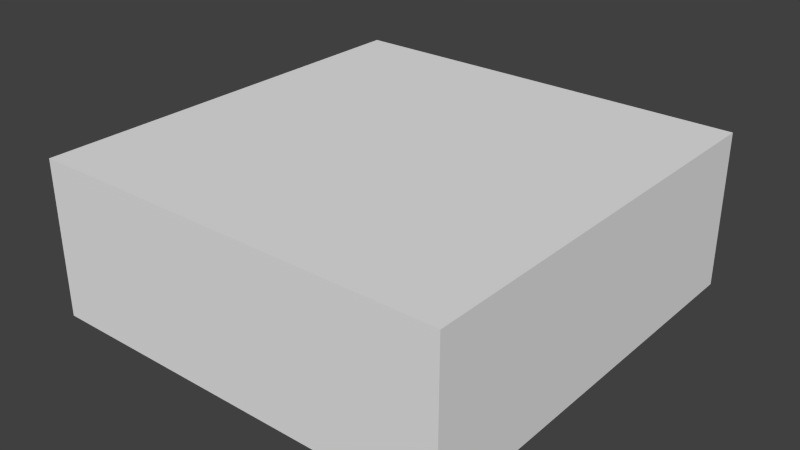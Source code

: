 # Source: shape.blend  (saved by Blender 2.67.0; exported with 4.5.12 LTS)
import bpy
from mathutils import Matrix  # noqa: F401  (used for matrix-valued properties, if any)

bpy.ops.wm.read_factory_settings(use_empty=True)
scene = bpy.context.scene
scene.name = 'Scene'

# ---- collections
col_collection_1 = bpy.data.collections.new('Collection 1'); scene.collection.children.link(col_collection_1)

# ---- materials (node trees are filled in below, after node groups)
mat_xa_notc_core_shapes_interceptordisc_projectile_p1_mat1 = bpy.data.materials.new('xa_notc_core_shapes_interceptordisc_projectile_p1_mat1')
mat_xa_notc_core_shapes_interceptordisc_projectile_p1_mat1.alpha_threshold = 0.0
mat_xa_notc_core_shapes_interceptordisc_projectile_p1_mat1.use_transparent_shadow = False
mat_xa_notc_core_shapes_interceptordisc_projectile_p1_mat1.diffuse_color = (0.8, 0.7045, 0.0, 1.0)
mat_xa_notc_core_shapes_interceptordisc_projectile_p1_mat1.roughness = 0.5
mat_xa_notc_core_shapes_interceptordisc_projectile_p1_mat1.specular_intensity = 0.0
mat_xa_notc_core_shapes_interceptordisc_projectile_p1_mat1.line_color = (0.0, 0.0, 0.0, 1.0)

# ---- material node trees

# ---- world
world_world = bpy.data.worlds.new('World'); scene.world = world_world
world_world.color = (0.05088, 0.05088, 0.05088)
world_world.use_sun_shadow = False
world_world.sun_shadow_jitter_overblur = 0.0
world_world.cycles.sampling_method = 'MANUAL'
world_world.cycles.sample_map_resolution = 256

# ---- meshes
me_cube_001 = bpy.data.meshes.new('Cube.001')
me_cube_001.from_pydata([(-0.0286, -0.3094, -0.0286), (-0.05473, -0.09042, -0.05473), (0.05473, -0.09042, -0.05473), (0.0286, -0.3094, -0.0286), (-0.0286, -0.3094, 0.0286), (-0.05473, -0.09042, 0.05473), (0.05473, -0.09042, 0.05473), (0.0286, -0.3094, 0.0286), (-0.02458, 0.08932, 0.02458), (0.02458, 0.08932, 0.02458), (0.02458, 0.08932, -0.02458), (-0.02458, 0.08932, -0.02458), (-0.1141, -0.2508, 0.01035), (-0.1141, -0.1532, 0.01035), (-0.1141, -0.1532, -0.01035), (-0.1141, -0.2508, -0.01035), (0.1141, -0.1532, 0.01035), (0.1141, -0.2508, 0.01035), (0.1141, -0.2508, -0.01035), (0.1141, -0.1532, -0.01035), (-0.01035, -0.2508, -0.1141), (-0.01035, -0.1532, -0.1141), (0.01035, -0.1532, -0.1141), (0.01035, -0.2508, -0.1141), (0.01035, -0.2508, 0.1141), (0.01035, -0.1532, 0.1141), (-0.01035, -0.1532, 0.1141), (-0.01035, -0.2508, 0.1141)], [], [(5, 13, 12, 4), (12, 13, 14, 15), (8, 9, 10, 11), (6, 9, 8, 5), (2, 10, 9, 6), (1, 11, 10, 2), (5, 8, 11, 1), (0, 3, 7, 4), (1, 14, 13, 5), (0, 15, 14, 1), (4, 12, 15, 0), (16, 17, 18, 19), (7, 17, 16, 6), (3, 18, 17, 7), (2, 19, 18, 3), (6, 16, 19, 2), (20, 21, 22, 23), (1, 21, 20, 0), (2, 22, 21, 1), (3, 23, 22, 2), (0, 20, 23, 3), (24, 25, 26, 27), (6, 25, 24, 7), (5, 26, 25, 6), (4, 27, 26, 5), (7, 24, 27, 4)])
me_cube_001.materials.append(mat_xa_notc_core_shapes_interceptordisc_projectile_p1_mat1)
me_cube_001.use_remesh_preserve_volume = False
me_cube_001.use_remesh_preserve_attributes = False
me_cube_001.use_mirror_vertex_groups = False
me_cube_001.update()
me_cube = bpy.data.meshes.new('Cube')
me_cube.from_pydata([(-0.7734, -0.7808, -0.287), (-0.7734, 0.7819, -0.287), (0.7734, 0.7819, -0.287), (0.7734, -0.7808, -0.287), (-0.7734, -0.7808, 0.2878), (-0.7734, 0.7819, 0.2878), (0.7734, 0.7819, 0.2878), (0.7734, -0.7808, 0.2878)], [], [(4, 5, 1, 0), (5, 6, 2, 1), (6, 7, 3, 2), (7, 4, 0, 3), (0, 1, 2, 3), (7, 6, 5, 4)])
me_cube.use_remesh_preserve_volume = False
me_cube.use_remesh_preserve_attributes = False
me_cube.use_mirror_vertex_groups = False
me_cube.update()

# ---- objects
ob_empty = bpy.data.objects.new('Empty', None)
ob_cube = bpy.data.objects.new('Cube', me_cube_001)
ob_bounds = bpy.data.objects.new('bounds', me_cube)

# ---- transforms, parenting, visibility, modifiers, constraints
ob_empty.location = (-5.076e-09, 0.0, 0.0)
ob_empty.scale = (0.3531, 0.3531, 0.3531)
ob_empty.empty_display_type = 'ARROWS'
ob_empty.empty_image_offset = (0.0, 0.0)
ob_empty.lineart.crease_threshold = 0.0
ob_cube.parent = ob_empty
ob_cube.matrix_parent_inverse = Matrix(((2.832, 0.0, 0.0, 1.437e-08), (0.0, 2.832, 0.0, 0.0), (0.0, 0.0, 2.832, 0.0), (0.0, 0.0, 0.0, 1.0)))
ob_cube.location = (-5.076e-09, 0.1119, 0.0)
ob_cube.lineart.crease_threshold = 0.0
ob_bounds.location = (-5.076e-09, 0.0, 0.0)
ob_bounds.display_type = 'WIRE'
ob_bounds.lineart.crease_threshold = 0.0

# ---- collection membership
col_collection_1.objects.link(ob_empty)
col_collection_1.objects.link(ob_cube)
col_collection_1.objects.link(ob_bounds)

# ---- scene / render settings (as saved in the file)
scene.frame_start = 1; scene.frame_end = 250; scene.frame_set(0)
scene.render.engine = 'BLENDER_EEVEE_NEXT'
scene.render.image_settings.color_mode = 'RGB'
scene.render.image_settings.compression = 90
scene.render.resolution_percentage = 50
scene.render.dither_intensity = 0.0
scene.render.bake_margin = 2
scene.render.bake_bias = 0.0
scene.cycles.use_denoising = False
scene.cycles.samples = 10
scene.cycles.sampling_pattern = 'TABULATED_SOBOL'
scene.cycles.light_sampling_threshold = 0.0
scene.cycles.use_adaptive_sampling = False
scene.cycles.use_light_tree = False
scene.cycles.blur_glossy = 0.0
scene.cycles.volume_bounces = 1
scene.cycles.pixel_filter_type = 'GAUSSIAN'
scene.cycles.sample_clamp_indirect = 0.0
scene.view_settings.view_transform = 'Standard'
bpy.context.view_layer.update()

# ---- added for rendering (the .blend has no active camera and no usable light): camera, sun
cam_auto = bpy.data.cameras.new('AutoCamera')
cam_auto.lens = 50.0
cam_auto.sensor_width = 36.0
cam_auto.clip_end = 1000.0
ob_auto_camera = bpy.data.objects.new('AutoCamera', cam_auto)
scene.collection.objects.link(ob_auto_camera)
ob_auto_camera.location = (2.10266, -2.52263, 1.6825)
ob_auto_camera.rotation_euler = (1.09748, -7.21219e-08, 0.694738)
scene.camera = ob_auto_camera
light_auto_sun = bpy.data.lights.new('AutoSun', 'SUN')
light_auto_sun.energy = 3.0
light_auto_sun.angle = 0.0523599
ob_auto_sun = bpy.data.objects.new('AutoSun', light_auto_sun)
scene.collection.objects.link(ob_auto_sun)
ob_auto_sun.rotation_euler = (0.872665, 0.174533, 0.523599)
bpy.context.view_layer.update()
